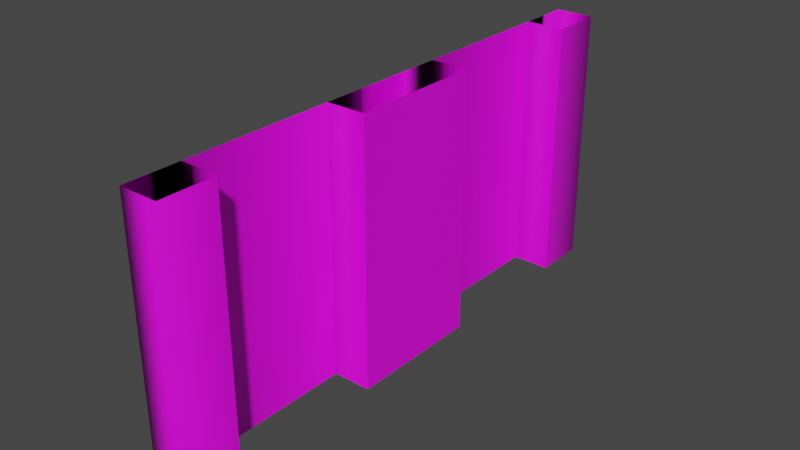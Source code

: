 # Source: double-window-a.blend  (saved by Blender 3.4.6; exported with 4.5.12 LTS)
import bpy
from mathutils import Matrix  # noqa: F401  (used for matrix-valued properties, if any)

bpy.ops.wm.read_factory_settings(use_empty=True)
scene = bpy.context.scene
scene.name = 'Scene'

# ---- collections
col_collection = bpy.data.collections.new('Collection'); scene.collection.children.link(col_collection)

# ---- images (referenced by path relative to the original .blend; pixels are not part of the script)
import os
ASSET_DIR = os.environ.get("B2B_ASSET_DIR", "")  # directory of the original .blend (textures are referenced by path, not embedded)
HERE = os.path.dirname(os.path.abspath(__file__))  # packed textures are extracted next to this script under _unpacked/

def load_image(name, relpath, width, height, colorspace="sRGB"):
    """Load a texture the original file referenced (path relative to the .blend, or extracted next to this script)."""
    p = next((c for c in (os.path.join(HERE, relpath), os.path.join(ASSET_DIR, relpath)) if relpath and os.path.exists(c)), "")
    if p:
        img = bpy.data.images.load(p, check_existing=True)
        img.name = name
    else:  # same state as the original file: an image datablock whose file is absent (Cycles renders it pink)
        img = bpy.data.images.new(name, width, height)
        img.source = "FILE"
        img.filepath = "//" + (relpath or name)
    img.colorspace_settings.name = colorspace
    return img
img_untitled = load_image('Untitled', '', 1024, 1024, 'sRGB')

# ---- materials (node trees are filled in below, after node groups)
mat_material = bpy.data.materials.new('Material')
mat_material.alpha_threshold = 0.0
mat_material.use_transparent_shadow = False
mat_material.roughness = 0.5
mat_material.line_color = (0.0, 0.0, 0.0, 1.0)

# ---- material node trees
mat_material.use_nodes = True; mat_material.node_tree.nodes.clear()
_N = mat_material.node_tree.nodes; _L = mat_material.node_tree.links
n0 = _N.new('ShaderNodeOutputMaterial'); n0.name = 'Material Output'; n0.location = (300, 300)
n1 = _N.new('ShaderNodeBsdfPrincipled'); n1.name = 'Principled BSDF'; n1.location = (10, 300)
n1.distribution = 'GGX'
n1.subsurface_method = 'RANDOM_WALK_SKIN'
n1.inputs[3].default_value = 1.45
n1.inputs[27].default_value = (0.0, 0.0, 0.0, 1.0)
n1.inputs[28].default_value = 1.0
n2 = _N.new('ShaderNodeTexImage'); n2.name = 'Image Texture'; n2.location = (-280, 280)
n2.image = img_untitled
n3 = _N.new('ShaderNodeMapping'); n3.name = 'Mapping'; n3.location = (-470, 240)
n4 = _N.new('ShaderNodeTexCoord'); n4.name = 'Texture Coordinate'; n4.location = (-660, 260)
_L.new(n1.outputs[0], n0.inputs[0])
_L.new(n2.outputs[0], n1.inputs[0])
_L.new(n3.outputs[0], n2.inputs[0])
_L.new(n4.outputs[2], n3.inputs[0])
n0.is_active_output = True

# ---- world
world_world = bpy.data.worlds.new('World'); scene.world = world_world
world_world.use_nodes = True; world_world.node_tree.nodes.clear()
_N = world_world.node_tree.nodes; _L = world_world.node_tree.links
n0 = _N.new('ShaderNodeOutputWorld'); n0.name = 'World Output'; n0.location = (300, 300)
n1 = _N.new('ShaderNodeBackground'); n1.name = 'Background'; n1.location = (10, 300)
n1.inputs[0].default_value = (0.05088, 0.05088, 0.05088, 1.0)
_L.new(n1.outputs[0], n0.inputs[0])
n0.is_active_output = True
world_world.color = (0.05088, 0.05088, 0.05088)
world_world.use_sun_shadow = False
world_world.sun_shadow_jitter_overblur = 0.0

# ---- meshes
me_cube = bpy.data.meshes.new('Cube')
me_cube.from_pydata([(0.175, 2.5, 1.2), (0.175, 2.5, -1.2), (-0.175, 2.5, 1.2), (-0.175, 2.5, -1.2), (0.175, 0.0, 1.2), (-0.175, 0.0, -1.2), (0.175, 0.0, -1.2), (-0.175, 0.0, 1.2), (-0.175, 2.004, -1.2), (-0.175, 0.6218, -1.2), (-0.175, 2.004, 1.2), (-0.175, 0.6218, 1.2), (0.1695, 0.6218, -1.2), (0.175, 0.6163, -1.2), (0.175, 2.01, -1.2), (0.1695, 2.004, -1.2), (0.175, 0.6163, 1.2), (0.1695, 0.6218, 1.2), (0.1695, 2.004, 1.2), (0.175, 2.01, 1.2), (0.175, -2.5, 1.2), (0.175, -2.5, -1.2), (-0.175, -2.5, 1.2), (-0.175, -2.5, -1.2), (-0.175, -2.004, -1.2), (-0.175, -0.6218, -1.2), (-0.175, -2.004, 1.2), (-0.175, -0.6218, 1.2), (0.1695, -0.6218, -1.2), (0.175, -0.6163, -1.2), (0.175, -2.01, -1.2), (0.1695, -2.004, -1.2), (0.175, -0.6163, 1.2), (0.1695, -0.6218, 1.2), (0.1695, -2.004, 1.2), (0.175, -2.01, 1.2)], [], [(15, 18, 10, 8), (2, 0, 1, 3), (16, 4, 6, 13), (3, 8, 10, 2), (0, 19, 14, 1), (9, 8, 10, 11), (9, 5, 7, 11), (16, 13, 12, 17), (14, 19, 18, 15), (9, 11, 17, 12), (31, 24, 26, 34), (22, 23, 21, 20), (32, 29, 6, 4), (23, 22, 26, 24), (20, 21, 30, 35), (25, 27, 26, 24), (25, 27, 7, 5), (32, 33, 28, 29), (30, 31, 34, 35), (25, 28, 33, 27)])
_k = set([(0, 1), (2, 3), (8, 10), (9, 11), (20, 21), (22, 23), (24, 26), (25, 27)])
me_cube.attributes.new('sharp_edge', 'BOOLEAN', 'EDGE').data.foreach_set('value', [ (min(e.vertices), max(e.vertices)) in _k for e in me_cube.edges])
_uv = me_cube.uv_layers.new(name='UVMap')
_uv.uv.foreach_set('vector', [0.823, 0.8162, 0.823, 0.4085, 0.8815, 0.4085, 0.8815, 0.8162, 0.7634, 0.8162, 0.7039, 0.8162, 0.7039, 0.4085, 0.7634, 0.4085, 0.007216, 0.2357, 0.1092, 0.2357, 0.1092, 0.6326, 0.007216, 0.6326, 0.8129, 0.408, 0.7287, 0.408, 0.7287, 0.0002877, 0.8129, 0.0002878, 0.3941, 0.6301, 0.3135, 0.6301, 0.3135, 0.2357, 0.3941, 0.2357, 0.4085, 0.408, 0.6433, 0.408, 0.6433, 0.0002877, 0.4085, 0.0002878, 0.6198, 0.8162, 0.5142, 0.8162, 0.5142, 0.4085, 0.6198, 0.4085, 0.007216, 0.2357, 0.007216, 0.6326, 0.0002878, 0.6327, 0.0002877, 0.2357, 0.3135, 0.2357, 0.3135, 0.6301, 0.3066, 0.6301, 0.3066, 0.2357, 0.7639, 0.8162, 0.7639, 0.4085, 0.8225, 0.4085, 0.8225, 0.8162, 0.8821, 0.4085, 0.9406, 0.4085, 0.9406, 0.8162, 0.8821, 0.8162, 0.7033, 0.4085, 0.7033, 0.8162, 0.6439, 0.8162, 0.6439, 0.4085, 0.2111, 0.2357, 0.2111, 0.6326, 0.1092, 0.6326, 0.1092, 0.2357, 0.7281, 0.0002877, 0.7281, 0.408, 0.6439, 0.408, 0.6439, 0.0002877, 0.2186, 0.6301, 0.2186, 0.2357, 0.2992, 0.2357, 0.2992, 0.6301, 0.0002877, 0.2351, 0.408, 0.2351, 0.408, 0.0002878, 0.0002878, 0.0002877, 0.4085, 0.8162, 0.4085, 0.4085, 0.5142, 0.4085, 0.5142, 0.8162, 0.2111, 0.2357, 0.218, 0.2358, 0.218, 0.6327, 0.2111, 0.6326, 0.2992, 0.2357, 0.3061, 0.2358, 0.3061, 0.6302, 0.2992, 0.6301, 0.9412, 0.4085, 0.9997, 0.4085, 0.9997, 0.8162, 0.9412, 0.8162])
me_cube.materials.append(mat_material)
me_cube.use_mirror_vertex_groups = False
me_cube.update()

# ---- objects
ob_cube = bpy.data.objects.new('Cube', me_cube)

# ---- transforms, parenting, visibility, modifiers, constraints
ob_cube.location = (-0.1754, -2.5, 1.2)
ob_cube.lock_rotations_4d = False
ob_cube.empty_display_type = 'ARROWS'
ob_cube.lineart.crease_threshold = 0.0
_m = ob_cube.modifiers.new('WeightedNormal', 'WEIGHTED_NORMAL')

# ---- collection membership
col_collection.objects.link(ob_cube)

# ---- scene / render settings (as saved in the file)
scene.frame_start = 1; scene.frame_end = 250; scene.frame_set(1)
scene.render.engine = 'BLENDER_EEVEE_NEXT'
scene.cycles.sampling_pattern = 'TABULATED_SOBOL'
scene.cycles.use_light_tree = False
scene.view_settings.view_transform = 'Filmic'
bpy.context.view_layer.update()

# ---- added for rendering (the .blend has no active camera and no usable light): camera, sun
cam_auto = bpy.data.cameras.new('AutoCamera')
cam_auto.lens = 50.0
cam_auto.sensor_width = 36.0
cam_auto.clip_end = 1000.0
ob_auto_camera = bpy.data.objects.new('AutoCamera', cam_auto)
scene.collection.objects.link(ob_auto_camera)
ob_auto_camera.location = (4.96626, -8.66999, 5.31333)
ob_auto_camera.rotation_euler = (1.09748, -7.21219e-08, 0.694738)
scene.camera = ob_auto_camera
light_auto_sun = bpy.data.lights.new('AutoSun', 'SUN')
light_auto_sun.energy = 3.0
light_auto_sun.angle = 0.0523599
ob_auto_sun = bpy.data.objects.new('AutoSun', light_auto_sun)
scene.collection.objects.link(ob_auto_sun)
ob_auto_sun.rotation_euler = (0.872665, 0.174533, 0.523599)
bpy.context.view_layer.update()

